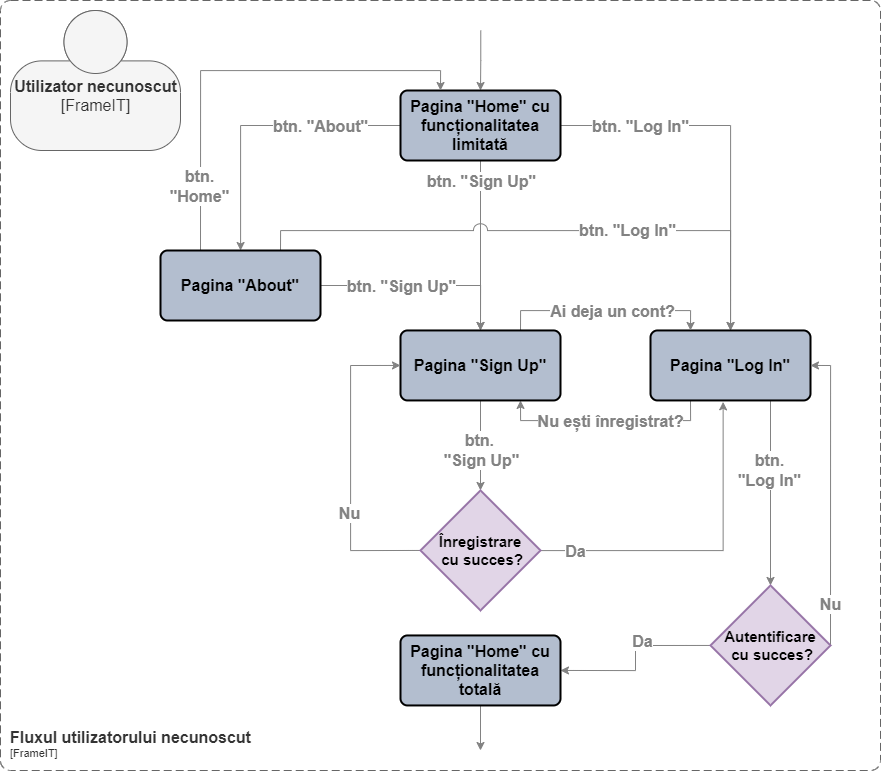

The diagram above was exported from draw.io. Its source (the exported page's mxGraphModel, read from the mxfile embedded in the PNG):
<mxGraphModel dx="1887" dy="875" grid="1" gridSize="10" guides="1" tooltips="1" connect="1" arrows="1" fold="1" page="1" pageScale="1" pageWidth="1169" pageHeight="1654" math="0" shadow="0">
  <root>
    <mxCell id="0" />
    <mxCell id="1" parent="0" />
    <object placeholders="1" c4Name="Utilizator necunoscut" c4Type="FrameIT" c4Description="" label="&lt;font style=&quot;font-size: 16px;&quot;&gt;&lt;b style=&quot;font-size: 16px;&quot;&gt;%c4Name%&lt;/b&gt;&lt;/font&gt;&lt;div style=&quot;font-size: 16px;&quot;&gt;[%c4Type%]&lt;/div&gt;&lt;br style=&quot;font-size: 16px;&quot;&gt;&lt;div style=&quot;font-size: 16px;&quot;&gt;&lt;font style=&quot;font-size: 16px;&quot;&gt;&lt;font style=&quot;font-size: 16px;&quot;&gt;%c4Description%&lt;/font&gt;&lt;/font&gt;&lt;/div&gt;" id="A4rDKGrcXoPtM6Ndh3tr-1">
      <mxCell style="html=1;fontSize=16;dashed=0;whitespace=wrap;fillColor=#f5f5f5;strokeColor=#666666;fontColor=#333333;shape=mxgraph.c4.person2;align=center;metaEdit=1;points=[[0.5,0,0],[1,0.5,0],[1,0.75,0],[0.75,1,0],[0.5,1,0],[0.25,1,0],[0,0.75,0],[0,0.5,0]];resizable=1;labelBackgroundColor=none;" vertex="1" parent="1">
        <mxGeometry x="130" y="130" width="170" height="140" as="geometry" />
      </mxCell>
    </object>
    <mxCell id="tK271rm1XyDcHCH4Jtuy-7" style="edgeStyle=orthogonalEdgeStyle;rounded=0;orthogonalLoop=1;jettySize=auto;html=1;exitX=0;exitY=0.5;exitDx=0;exitDy=0;fontSize=16;fontColor=#000000;strokeColor=#828282;" edge="1" parent="1" source="aGA1xBFdrizjkmsFpbdW-1" target="aGA1xBFdrizjkmsFpbdW-3">
      <mxGeometry relative="1" as="geometry" />
    </mxCell>
    <mxCell id="uZAyBPlTB34p_M3w2xqH-10" value="&lt;b&gt;btn. &quot;About&quot;&lt;/b&gt;" style="edgeLabel;html=1;align=center;verticalAlign=middle;resizable=0;points=[];fontSize=16;fontColor=#828282;" vertex="1" connectable="0" parent="tK271rm1XyDcHCH4Jtuy-7">
      <mxGeometry x="-0.3298" y="-1" relative="1" as="geometry">
        <mxPoint x="15" y="1" as="offset" />
      </mxGeometry>
    </mxCell>
    <mxCell id="tK271rm1XyDcHCH4Jtuy-15" style="edgeStyle=orthogonalEdgeStyle;rounded=0;orthogonalLoop=1;jettySize=auto;html=1;exitX=0.5;exitY=1;exitDx=0;exitDy=0;fontSize=16;fontColor=#000000;strokeColor=#828282;" edge="1" parent="1" source="aGA1xBFdrizjkmsFpbdW-1" target="aGA1xBFdrizjkmsFpbdW-5">
      <mxGeometry relative="1" as="geometry" />
    </mxCell>
    <mxCell id="uZAyBPlTB34p_M3w2xqH-3" value="&lt;b&gt;btn. &quot;Sign Up&quot;&lt;/b&gt;" style="edgeLabel;html=1;align=center;verticalAlign=middle;resizable=0;points=[];fontSize=16;fontColor=#828282;" vertex="1" connectable="0" parent="tK271rm1XyDcHCH4Jtuy-15">
      <mxGeometry x="-0.2926" y="2" relative="1" as="geometry">
        <mxPoint x="-2" y="-40" as="offset" />
      </mxGeometry>
    </mxCell>
    <mxCell id="tK271rm1XyDcHCH4Jtuy-16" style="edgeStyle=orthogonalEdgeStyle;rounded=0;orthogonalLoop=1;jettySize=auto;html=1;exitX=1;exitY=0.5;exitDx=0;exitDy=0;fontSize=16;fontColor=#000000;strokeColor=#828282;" edge="1" parent="1" source="aGA1xBFdrizjkmsFpbdW-1" target="aGA1xBFdrizjkmsFpbdW-4">
      <mxGeometry relative="1" as="geometry" />
    </mxCell>
    <mxCell id="uZAyBPlTB34p_M3w2xqH-9" value="&lt;b&gt;btn. &quot;Log In&quot;&lt;/b&gt;" style="edgeLabel;html=1;align=center;verticalAlign=middle;resizable=0;points=[];fontSize=16;fontColor=#828282;" vertex="1" connectable="0" parent="tK271rm1XyDcHCH4Jtuy-16">
      <mxGeometry x="-0.4933" y="1" relative="1" as="geometry">
        <mxPoint x="-15" y="1" as="offset" />
      </mxGeometry>
    </mxCell>
    <mxCell id="tK271rm1XyDcHCH4Jtuy-26" style="edgeStyle=orthogonalEdgeStyle;rounded=0;orthogonalLoop=1;jettySize=auto;html=1;exitX=0.5;exitY=0;exitDx=0;exitDy=0;fontSize=16;fontColor=#000000;entryX=0.5;entryY=0;entryDx=0;entryDy=0;strokeColor=#828282;" edge="1" parent="1" target="aGA1xBFdrizjkmsFpbdW-1">
      <mxGeometry relative="1" as="geometry">
        <mxPoint x="600.272727272727" y="150" as="sourcePoint" />
      </mxGeometry>
    </mxCell>
    <mxCell id="aGA1xBFdrizjkmsFpbdW-1" value="&lt;b&gt;Pagina &quot;Home&quot; cu funcționalitatea limitată&lt;/b&gt;" style="rounded=1;whiteSpace=wrap;html=1;absoluteArcSize=1;arcSize=14;strokeWidth=2;labelBackgroundColor=none;fontSize=16;fontColor=#000000;fillColor=#B3BECF;gradientColor=none;" vertex="1" parent="1">
      <mxGeometry x="520" y="210" width="160" height="70" as="geometry" />
    </mxCell>
    <mxCell id="uZAyBPlTB34p_M3w2xqH-5" style="edgeStyle=orthogonalEdgeStyle;rounded=0;orthogonalLoop=1;jettySize=auto;html=1;exitX=1;exitY=0.5;exitDx=0;exitDy=0;fontSize=16;fontColor=#828282;strokeColor=#828282;strokeWidth=1;entryX=0.5;entryY=0;entryDx=0;entryDy=0;" edge="1" parent="1" source="aGA1xBFdrizjkmsFpbdW-3" target="aGA1xBFdrizjkmsFpbdW-5">
      <mxGeometry relative="1" as="geometry">
        <mxPoint x="600" y="404.75" as="targetPoint" />
      </mxGeometry>
    </mxCell>
    <mxCell id="uZAyBPlTB34p_M3w2xqH-6" value="&lt;b&gt;btn. &quot;Sign Up&quot;&lt;/b&gt;" style="edgeLabel;html=1;align=center;verticalAlign=middle;resizable=0;points=[];fontSize=16;fontColor=#828282;" vertex="1" connectable="0" parent="uZAyBPlTB34p_M3w2xqH-5">
      <mxGeometry x="-0.4145" y="-1" relative="1" as="geometry">
        <mxPoint x="20" y="-1" as="offset" />
      </mxGeometry>
    </mxCell>
    <mxCell id="uZAyBPlTB34p_M3w2xqH-7" style="edgeStyle=orthogonalEdgeStyle;rounded=0;orthogonalLoop=1;jettySize=auto;html=1;exitX=0.75;exitY=0;exitDx=0;exitDy=0;fontSize=16;fontColor=#828282;strokeColor=#828282;strokeWidth=1;jumpStyle=arc;jumpSize=14;" edge="1" parent="1" source="aGA1xBFdrizjkmsFpbdW-3">
      <mxGeometry relative="1" as="geometry">
        <mxPoint x="850" y="450" as="targetPoint" />
      </mxGeometry>
    </mxCell>
    <mxCell id="uZAyBPlTB34p_M3w2xqH-8" value="&lt;b&gt;btn. &quot;Log In&quot;&lt;/b&gt;" style="edgeLabel;html=1;align=center;verticalAlign=middle;resizable=0;points=[];fontSize=16;fontColor=#828282;" vertex="1" connectable="0" parent="uZAyBPlTB34p_M3w2xqH-7">
      <mxGeometry x="0.2807" y="1" relative="1" as="geometry">
        <mxPoint as="offset" />
      </mxGeometry>
    </mxCell>
    <mxCell id="uZAyBPlTB34p_M3w2xqH-11" style="edgeStyle=orthogonalEdgeStyle;rounded=0;orthogonalLoop=1;jettySize=auto;html=1;exitX=0.25;exitY=0;exitDx=0;exitDy=0;entryX=0.25;entryY=0;entryDx=0;entryDy=0;fontSize=16;fontColor=#828282;strokeColor=#828282;strokeWidth=1;" edge="1" parent="1" source="aGA1xBFdrizjkmsFpbdW-3" target="aGA1xBFdrizjkmsFpbdW-1">
      <mxGeometry relative="1" as="geometry" />
    </mxCell>
    <mxCell id="uZAyBPlTB34p_M3w2xqH-12" value="&lt;b&gt;btn.&lt;br&gt;&quot;Home&quot;&lt;/b&gt;" style="edgeLabel;html=1;align=center;verticalAlign=middle;resizable=0;points=[];fontSize=16;fontColor=#828282;" vertex="1" connectable="0" parent="uZAyBPlTB34p_M3w2xqH-11">
      <mxGeometry x="-0.7136" y="2" relative="1" as="geometry">
        <mxPoint y="-1" as="offset" />
      </mxGeometry>
    </mxCell>
    <mxCell id="aGA1xBFdrizjkmsFpbdW-3" value="&lt;b&gt;Pagina &quot;About&quot;&lt;/b&gt;" style="rounded=1;whiteSpace=wrap;html=1;absoluteArcSize=1;arcSize=14;strokeWidth=2;labelBackgroundColor=none;fontSize=16;fontColor=#000000;fillColor=#B3BECF;gradientColor=none;" vertex="1" parent="1">
      <mxGeometry x="280" y="370" width="160" height="70" as="geometry" />
    </mxCell>
    <mxCell id="tK271rm1XyDcHCH4Jtuy-17" style="edgeStyle=orthogonalEdgeStyle;rounded=0;orthogonalLoop=1;jettySize=auto;html=1;exitX=0.25;exitY=1;exitDx=0;exitDy=0;entryX=0.75;entryY=1;entryDx=0;entryDy=0;fontSize=16;fontColor=#000000;strokeColor=#828282;" edge="1" parent="1" source="aGA1xBFdrizjkmsFpbdW-4" target="aGA1xBFdrizjkmsFpbdW-5">
      <mxGeometry relative="1" as="geometry" />
    </mxCell>
    <mxCell id="tK271rm1XyDcHCH4Jtuy-18" value="&lt;b&gt;Nu ești înregistrat?&lt;/b&gt;" style="edgeLabel;html=1;align=center;verticalAlign=middle;resizable=0;points=[];fontSize=16;fontColor=#828282;" vertex="1" connectable="0" parent="tK271rm1XyDcHCH4Jtuy-17">
      <mxGeometry x="0.1591" relative="1" as="geometry">
        <mxPoint x="21" as="offset" />
      </mxGeometry>
    </mxCell>
    <mxCell id="tK271rm1XyDcHCH4Jtuy-19" style="edgeStyle=orthogonalEdgeStyle;rounded=0;orthogonalLoop=1;jettySize=auto;html=1;exitX=0.75;exitY=1;exitDx=0;exitDy=0;entryX=0.5;entryY=0;entryDx=0;entryDy=0;entryPerimeter=0;fontSize=16;fontColor=#000000;strokeColor=#828282;" edge="1" parent="1" source="aGA1xBFdrizjkmsFpbdW-4">
      <mxGeometry relative="1" as="geometry">
        <mxPoint x="890" y="704.95" as="targetPoint" />
      </mxGeometry>
    </mxCell>
    <mxCell id="uZAyBPlTB34p_M3w2xqH-13" value="&lt;b&gt;btn.&lt;br&gt;&quot;Log In&quot;&lt;/b&gt;" style="edgeLabel;html=1;align=center;verticalAlign=middle;resizable=0;points=[];fontSize=16;fontColor=#828282;" vertex="1" connectable="0" parent="tK271rm1XyDcHCH4Jtuy-19">
      <mxGeometry x="-0.2571" y="-2" relative="1" as="geometry">
        <mxPoint as="offset" />
      </mxGeometry>
    </mxCell>
    <mxCell id="aGA1xBFdrizjkmsFpbdW-4" value="&lt;b&gt;Pagina &quot;Log In&quot;&lt;/b&gt;" style="rounded=1;whiteSpace=wrap;html=1;absoluteArcSize=1;arcSize=14;strokeWidth=2;labelBackgroundColor=none;fontSize=16;fontColor=#000000;fillColor=#B3BECF;gradientColor=none;" vertex="1" parent="1">
      <mxGeometry x="770" y="449.95" width="160" height="70" as="geometry" />
    </mxCell>
    <mxCell id="tK271rm1XyDcHCH4Jtuy-2" style="edgeStyle=orthogonalEdgeStyle;rounded=0;orthogonalLoop=1;jettySize=auto;html=1;exitX=0.5;exitY=1;exitDx=0;exitDy=0;entryX=0.5;entryY=0;entryDx=0;entryDy=0;entryPerimeter=0;fontSize=16;fontColor=#000000;strokeColor=#828282;" edge="1" parent="1" source="aGA1xBFdrizjkmsFpbdW-5" target="tK271rm1XyDcHCH4Jtuy-1">
      <mxGeometry relative="1" as="geometry" />
    </mxCell>
    <mxCell id="uZAyBPlTB34p_M3w2xqH-14" value="&lt;b&gt;btn.&amp;nbsp;&lt;br&gt;&quot;Sign Up&quot;&lt;/b&gt;" style="edgeLabel;html=1;align=center;verticalAlign=middle;resizable=0;points=[];fontSize=16;fontColor=#828282;" vertex="1" connectable="0" parent="tK271rm1XyDcHCH4Jtuy-2">
      <mxGeometry x="-0.2991" relative="1" as="geometry">
        <mxPoint y="18" as="offset" />
      </mxGeometry>
    </mxCell>
    <mxCell id="tK271rm1XyDcHCH4Jtuy-9" style="edgeStyle=orthogonalEdgeStyle;rounded=0;orthogonalLoop=1;jettySize=auto;html=1;exitX=0.75;exitY=0;exitDx=0;exitDy=0;entryX=0.25;entryY=0;entryDx=0;entryDy=0;fontSize=16;fontColor=#000000;fontStyle=1;strokeColor=#828282;" edge="1" parent="1" source="aGA1xBFdrizjkmsFpbdW-5" target="aGA1xBFdrizjkmsFpbdW-4">
      <mxGeometry relative="1" as="geometry" />
    </mxCell>
    <mxCell id="tK271rm1XyDcHCH4Jtuy-10" value="Ai deja un cont?" style="edgeLabel;html=1;align=center;verticalAlign=middle;resizable=0;points=[];fontSize=16;fontColor=#828282;fontStyle=1" vertex="1" connectable="0" parent="tK271rm1XyDcHCH4Jtuy-9">
      <mxGeometry x="-0.1867" relative="1" as="geometry">
        <mxPoint x="25" as="offset" />
      </mxGeometry>
    </mxCell>
    <mxCell id="aGA1xBFdrizjkmsFpbdW-5" value="&lt;b&gt;Pagina &quot;Sign Up&quot;&lt;/b&gt;" style="rounded=1;whiteSpace=wrap;html=1;absoluteArcSize=1;arcSize=14;strokeWidth=2;labelBackgroundColor=none;fontSize=16;fontColor=#000000;fillColor=#B3BECF;gradientColor=none;" vertex="1" parent="1">
      <mxGeometry x="520" y="449.95" width="160" height="70" as="geometry" />
    </mxCell>
    <mxCell id="tK271rm1XyDcHCH4Jtuy-3" style="edgeStyle=orthogonalEdgeStyle;rounded=0;orthogonalLoop=1;jettySize=auto;html=1;entryX=0.454;entryY=1.02;entryDx=0;entryDy=0;entryPerimeter=0;fontSize=16;fontColor=#000000;fontStyle=1;strokeColor=#828282;" edge="1" parent="1" source="tK271rm1XyDcHCH4Jtuy-1" target="aGA1xBFdrizjkmsFpbdW-4">
      <mxGeometry relative="1" as="geometry" />
    </mxCell>
    <mxCell id="tK271rm1XyDcHCH4Jtuy-6" value="Da" style="edgeLabel;html=1;align=center;verticalAlign=middle;resizable=0;points=[];fontSize=16;fontColor=#828282;fontStyle=1" vertex="1" connectable="0" parent="tK271rm1XyDcHCH4Jtuy-3">
      <mxGeometry x="-0.7255" relative="1" as="geometry">
        <mxPoint x="-11" as="offset" />
      </mxGeometry>
    </mxCell>
    <mxCell id="uZAyBPlTB34p_M3w2xqH-15" style="edgeStyle=orthogonalEdgeStyle;rounded=0;jumpStyle=arc;jumpSize=14;orthogonalLoop=1;jettySize=auto;html=1;exitX=0;exitY=0.5;exitDx=0;exitDy=0;exitPerimeter=0;entryX=0;entryY=0.5;entryDx=0;entryDy=0;fontSize=16;fontColor=#828282;strokeColor=#828282;strokeWidth=1;" edge="1" parent="1" source="tK271rm1XyDcHCH4Jtuy-1" target="aGA1xBFdrizjkmsFpbdW-5">
      <mxGeometry relative="1" as="geometry">
        <Array as="points">
          <mxPoint x="470" y="670" />
          <mxPoint x="470" y="485" />
        </Array>
      </mxGeometry>
    </mxCell>
    <mxCell id="uZAyBPlTB34p_M3w2xqH-16" value="&lt;b&gt;Nu&lt;/b&gt;" style="edgeLabel;html=1;align=center;verticalAlign=middle;resizable=0;points=[];fontSize=16;fontColor=#828282;" vertex="1" connectable="0" parent="uZAyBPlTB34p_M3w2xqH-15">
      <mxGeometry x="-0.2962" y="2" relative="1" as="geometry">
        <mxPoint y="-1" as="offset" />
      </mxGeometry>
    </mxCell>
    <mxCell id="tK271rm1XyDcHCH4Jtuy-1" value="&lt;b&gt;Înregistrare&lt;br&gt;&amp;nbsp;cu succes?&lt;/b&gt;" style="strokeWidth=2;html=1;shape=mxgraph.flowchart.decision;whiteSpace=wrap;labelBackgroundColor=none;fontSize=15;fillColor=#e1d5e7;strokeColor=#9673a6;" vertex="1" parent="1">
      <mxGeometry x="540" y="609.95" width="120" height="120" as="geometry" />
    </mxCell>
    <mxCell id="tK271rm1XyDcHCH4Jtuy-20" style="edgeStyle=orthogonalEdgeStyle;rounded=0;orthogonalLoop=1;jettySize=auto;html=1;exitX=1;exitY=0.5;exitDx=0;exitDy=0;exitPerimeter=0;entryX=1;entryY=0.5;entryDx=0;entryDy=0;fontSize=16;fontColor=#000000;fontStyle=1;strokeColor=#828282;" edge="1" parent="1" target="aGA1xBFdrizjkmsFpbdW-4">
      <mxGeometry relative="1" as="geometry">
        <mxPoint x="950" y="764.95" as="sourcePoint" />
        <Array as="points">
          <mxPoint x="950" y="485" />
        </Array>
      </mxGeometry>
    </mxCell>
    <mxCell id="tK271rm1XyDcHCH4Jtuy-24" value="&lt;b&gt;Nu&lt;/b&gt;" style="edgeLabel;html=1;align=center;verticalAlign=middle;resizable=0;points=[];fontSize=16;fontColor=#828282;" vertex="1" connectable="0" parent="tK271rm1XyDcHCH4Jtuy-20">
      <mxGeometry x="-0.7247" y="1" relative="1" as="geometry">
        <mxPoint as="offset" />
      </mxGeometry>
    </mxCell>
    <mxCell id="tK271rm1XyDcHCH4Jtuy-21" style="edgeStyle=orthogonalEdgeStyle;rounded=0;orthogonalLoop=1;jettySize=auto;html=1;exitX=0;exitY=0.5;exitDx=0;exitDy=0;exitPerimeter=0;fontSize=16;fontColor=#000000;entryX=1;entryY=0.5;entryDx=0;entryDy=0;fontStyle=1;strokeColor=#828282;" edge="1" parent="1" target="tK271rm1XyDcHCH4Jtuy-22">
      <mxGeometry relative="1" as="geometry">
        <mxPoint x="670" y="769.95" as="targetPoint" />
        <mxPoint x="830" y="764.95" as="sourcePoint" />
      </mxGeometry>
    </mxCell>
    <mxCell id="tK271rm1XyDcHCH4Jtuy-23" value="&lt;span&gt;Da&lt;/span&gt;" style="edgeLabel;html=1;align=center;verticalAlign=middle;resizable=0;points=[];fontSize=16;fontColor=#828282;fontStyle=1" vertex="1" connectable="0" parent="tK271rm1XyDcHCH4Jtuy-21">
      <mxGeometry x="-0.2143" y="-5" relative="1" as="geometry">
        <mxPoint as="offset" />
      </mxGeometry>
    </mxCell>
    <mxCell id="tK271rm1XyDcHCH4Jtuy-8" value="&lt;b&gt;Autentificare&lt;br&gt;&amp;nbsp;cu succes?&lt;/b&gt;" style="strokeWidth=2;html=1;shape=mxgraph.flowchart.decision;whiteSpace=wrap;labelBackgroundColor=none;fontSize=15;fillColor=#e1d5e7;strokeColor=#9673a6;" vertex="1" parent="1">
      <mxGeometry x="830" y="704.95" width="120" height="120" as="geometry" />
    </mxCell>
    <mxCell id="uZAyBPlTB34p_M3w2xqH-17" style="edgeStyle=orthogonalEdgeStyle;rounded=0;jumpStyle=arc;jumpSize=14;orthogonalLoop=1;jettySize=auto;html=1;exitX=0.5;exitY=1;exitDx=0;exitDy=0;fontSize=16;fontColor=#828282;strokeColor=#828282;strokeWidth=1;" edge="1" parent="1" source="tK271rm1XyDcHCH4Jtuy-22">
      <mxGeometry relative="1" as="geometry">
        <mxPoint x="600" y="870" as="targetPoint" />
      </mxGeometry>
    </mxCell>
    <mxCell id="tK271rm1XyDcHCH4Jtuy-22" value="&lt;b&gt;Pagina &quot;Home&quot; cu funcționalitatea totală&lt;/b&gt;" style="rounded=1;whiteSpace=wrap;html=1;absoluteArcSize=1;arcSize=14;strokeWidth=2;labelBackgroundColor=none;fontSize=16;fontColor=#000000;fillColor=#B3BECF;gradientColor=none;" vertex="1" parent="1">
      <mxGeometry x="520" y="754.95" width="160" height="70" as="geometry" />
    </mxCell>
    <object placeholders="1" c4Name="Fluxul utilizatorului necunoscut" c4Type="SystemScopeBoundary" c4Application="FrameIT" label="&lt;font style=&quot;font-size: 16px&quot;&gt;&lt;b&gt;&lt;div style=&quot;text-align: left&quot;&gt;%c4Name%&lt;/div&gt;&lt;/b&gt;&lt;/font&gt;&lt;div style=&quot;text-align: left&quot;&gt;[%c4Application%]&lt;/div&gt;" id="tK271rm1XyDcHCH4Jtuy-28">
      <mxCell style="rounded=1;fontSize=11;whiteSpace=wrap;html=1;dashed=1;arcSize=20;fillColor=none;strokeColor=#666666;fontColor=#333333;labelBackgroundColor=none;align=left;verticalAlign=bottom;labelBorderColor=none;spacingTop=0;spacing=10;dashPattern=8 4;metaEdit=1;rotatable=0;perimeter=rectanglePerimeter;noLabel=0;labelPadding=0;allowArrows=0;connectable=0;expand=0;recursiveResize=0;editable=1;pointerEvents=0;absoluteArcSize=1;points=[[0.25,0,0],[0.5,0,0],[0.75,0,0],[1,0.25,0],[1,0.5,0],[1,0.75,0],[0.75,1,0],[0.5,1,0],[0.25,1,0],[0,0.75,0],[0,0.5,0],[0,0.25,0]];" vertex="1" parent="1">
        <mxGeometry x="120" y="120" width="880" height="770" as="geometry" />
      </mxCell>
    </object>
  </root>
</mxGraphModel>